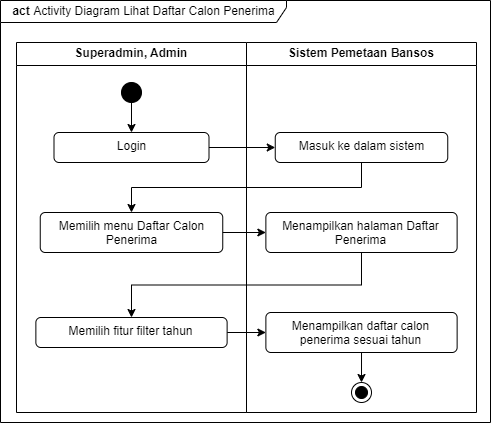

The diagram above was exported from draw.io. Its source (the exported page's mxGraphModel, read from the mxfile embedded in the PNG):
<mxGraphModel dx="1467" dy="658" grid="1" gridSize="10" guides="1" tooltips="1" connect="1" arrows="1" fold="1" page="1" pageScale="1" pageWidth="1100" pageHeight="850" math="0" shadow="0">
  <root>
    <mxCell id="CCWuudzZeuSbCsYVKvbt-0" />
    <mxCell id="CCWuudzZeuSbCsYVKvbt-1" parent="CCWuudzZeuSbCsYVKvbt-0" />
    <mxCell id="CCWuudzZeuSbCsYVKvbt-2" value="Superadmin, Admin" style="swimlane;whiteSpace=wrap;html=1;" vertex="1" parent="CCWuudzZeuSbCsYVKvbt-1">
      <mxGeometry x="310" y="180" width="230" height="370" as="geometry">
        <mxRectangle x="310" y="180" width="190" height="30" as="alternateBounds" />
      </mxGeometry>
    </mxCell>
    <mxCell id="CCWuudzZeuSbCsYVKvbt-3" style="edgeStyle=orthogonalEdgeStyle;rounded=0;orthogonalLoop=1;jettySize=auto;html=1;exitX=0.5;exitY=1;exitDx=0;exitDy=0;entryX=0.5;entryY=0;entryDx=0;entryDy=0;" edge="1" parent="CCWuudzZeuSbCsYVKvbt-2" source="CCWuudzZeuSbCsYVKvbt-4" target="CCWuudzZeuSbCsYVKvbt-5">
      <mxGeometry relative="1" as="geometry" />
    </mxCell>
    <mxCell id="CCWuudzZeuSbCsYVKvbt-4" value="" style="ellipse;fillColor=strokeColor;html=1;" vertex="1" parent="CCWuudzZeuSbCsYVKvbt-2">
      <mxGeometry x="105" y="40" width="20" height="20" as="geometry" />
    </mxCell>
    <mxCell id="CCWuudzZeuSbCsYVKvbt-5" value="&lt;font style=&quot;font-size: 12px;&quot;&gt;Login&lt;/font&gt;" style="html=1;align=center;verticalAlign=top;rounded=1;absoluteArcSize=1;arcSize=10;dashed=0;whiteSpace=wrap;" vertex="1" parent="CCWuudzZeuSbCsYVKvbt-2">
      <mxGeometry x="37.5" y="90" width="155" height="30" as="geometry" />
    </mxCell>
    <mxCell id="CCWuudzZeuSbCsYVKvbt-6" value="Memilih menu Daftar Calon Penerima" style="html=1;align=center;verticalAlign=top;rounded=1;absoluteArcSize=1;arcSize=10;dashed=0;whiteSpace=wrap;" vertex="1" parent="CCWuudzZeuSbCsYVKvbt-2">
      <mxGeometry x="23.75" y="170" width="182.5" height="40" as="geometry" />
    </mxCell>
    <mxCell id="CCWuudzZeuSbCsYVKvbt-8" value="Sistem Pemetaan Bansos" style="swimlane;whiteSpace=wrap;html=1;" vertex="1" parent="CCWuudzZeuSbCsYVKvbt-1">
      <mxGeometry x="540" y="180" width="230" height="370" as="geometry" />
    </mxCell>
    <mxCell id="CCWuudzZeuSbCsYVKvbt-9" value="&lt;font style=&quot;font-size: 12px;&quot;&gt;Masuk ke dalam sistem&lt;/font&gt;" style="html=1;align=center;verticalAlign=top;rounded=1;absoluteArcSize=1;arcSize=10;dashed=0;whiteSpace=wrap;" vertex="1" parent="CCWuudzZeuSbCsYVKvbt-8">
      <mxGeometry x="28.75" y="90" width="172.5" height="30" as="geometry" />
    </mxCell>
    <mxCell id="CCWuudzZeuSbCsYVKvbt-10" value="Menampilkan halaman Daftar Penerima" style="html=1;align=center;verticalAlign=top;rounded=1;absoluteArcSize=1;arcSize=10;dashed=0;whiteSpace=wrap;" vertex="1" parent="CCWuudzZeuSbCsYVKvbt-8">
      <mxGeometry x="19.369999999999997" y="170" width="191.25" height="40" as="geometry" />
    </mxCell>
    <mxCell id="CCWuudzZeuSbCsYVKvbt-14" style="edgeStyle=orthogonalEdgeStyle;rounded=0;orthogonalLoop=1;jettySize=auto;html=1;exitX=1;exitY=0.5;exitDx=0;exitDy=0;entryX=0;entryY=0.5;entryDx=0;entryDy=0;" edge="1" parent="CCWuudzZeuSbCsYVKvbt-1" source="CCWuudzZeuSbCsYVKvbt-5" target="CCWuudzZeuSbCsYVKvbt-9">
      <mxGeometry relative="1" as="geometry" />
    </mxCell>
    <mxCell id="CCWuudzZeuSbCsYVKvbt-15" style="edgeStyle=orthogonalEdgeStyle;rounded=0;orthogonalLoop=1;jettySize=auto;html=1;exitX=0.5;exitY=1;exitDx=0;exitDy=0;entryX=0.5;entryY=0;entryDx=0;entryDy=0;" edge="1" parent="CCWuudzZeuSbCsYVKvbt-1" source="CCWuudzZeuSbCsYVKvbt-9" target="CCWuudzZeuSbCsYVKvbt-6">
      <mxGeometry relative="1" as="geometry" />
    </mxCell>
    <mxCell id="CCWuudzZeuSbCsYVKvbt-16" style="edgeStyle=orthogonalEdgeStyle;rounded=0;orthogonalLoop=1;jettySize=auto;html=1;exitX=1;exitY=0.5;exitDx=0;exitDy=0;entryX=0;entryY=0.5;entryDx=0;entryDy=0;" edge="1" parent="CCWuudzZeuSbCsYVKvbt-1" source="CCWuudzZeuSbCsYVKvbt-6" target="CCWuudzZeuSbCsYVKvbt-10">
      <mxGeometry relative="1" as="geometry" />
    </mxCell>
    <mxCell id="CCWuudzZeuSbCsYVKvbt-19" value="&lt;b&gt;act &lt;/b&gt;Activity Diagram Lihat Daftar Calon Penerima" style="shape=umlFrame;whiteSpace=wrap;html=1;pointerEvents=0;recursiveResize=0;container=1;collapsible=0;width=286;height=22;" vertex="1" parent="CCWuudzZeuSbCsYVKvbt-1">
      <mxGeometry x="294" y="138" width="490" height="422" as="geometry" />
    </mxCell>
    <mxCell id="CCWuudzZeuSbCsYVKvbt-13" value="" style="ellipse;html=1;shape=endState;fillColor=strokeColor;" vertex="1" parent="CCWuudzZeuSbCsYVKvbt-19">
      <mxGeometry x="351.01" y="382" width="20" height="20" as="geometry" />
    </mxCell>
    <mxCell id="EgswkpIq0pur4ZDTRUAg-0" style="edgeStyle=orthogonalEdgeStyle;rounded=0;orthogonalLoop=1;jettySize=auto;html=1;exitX=1;exitY=0.5;exitDx=0;exitDy=0;entryX=0;entryY=0.5;entryDx=0;entryDy=0;" edge="1" parent="CCWuudzZeuSbCsYVKvbt-19" source="KL2nJcRXGPFxHNM6NiRI-0" target="KL2nJcRXGPFxHNM6NiRI-1">
      <mxGeometry relative="1" as="geometry" />
    </mxCell>
    <mxCell id="KL2nJcRXGPFxHNM6NiRI-0" value="Memilih fitur filter tahun" style="html=1;align=center;verticalAlign=top;rounded=1;absoluteArcSize=1;arcSize=10;dashed=0;whiteSpace=wrap;" vertex="1" parent="CCWuudzZeuSbCsYVKvbt-19">
      <mxGeometry x="35.370000000000005" y="317" width="191.25" height="30" as="geometry" />
    </mxCell>
    <mxCell id="KL2nJcRXGPFxHNM6NiRI-1" value="Menampilkan daftar calon penerima sesuai tahun" style="html=1;align=center;verticalAlign=top;rounded=1;absoluteArcSize=1;arcSize=10;dashed=0;whiteSpace=wrap;" vertex="1" parent="CCWuudzZeuSbCsYVKvbt-19">
      <mxGeometry x="265.38" y="312" width="191.25" height="40" as="geometry" />
    </mxCell>
    <mxCell id="CCWuudzZeuSbCsYVKvbt-11" style="edgeStyle=orthogonalEdgeStyle;rounded=0;orthogonalLoop=1;jettySize=auto;html=1;exitX=0.5;exitY=1;exitDx=0;exitDy=0;entryX=0.5;entryY=0;entryDx=0;entryDy=0;" edge="1" parent="CCWuudzZeuSbCsYVKvbt-19" source="KL2nJcRXGPFxHNM6NiRI-1" target="CCWuudzZeuSbCsYVKvbt-13">
      <mxGeometry relative="1" as="geometry">
        <mxPoint x="361.0050000000001" y="437" as="sourcePoint" />
      </mxGeometry>
    </mxCell>
    <mxCell id="KL2nJcRXGPFxHNM6NiRI-2" style="edgeStyle=orthogonalEdgeStyle;rounded=0;orthogonalLoop=1;jettySize=auto;html=1;exitX=0.5;exitY=1;exitDx=0;exitDy=0;entryX=0.5;entryY=0;entryDx=0;entryDy=0;" edge="1" parent="CCWuudzZeuSbCsYVKvbt-1" source="CCWuudzZeuSbCsYVKvbt-10" target="KL2nJcRXGPFxHNM6NiRI-0">
      <mxGeometry relative="1" as="geometry" />
    </mxCell>
  </root>
</mxGraphModel>